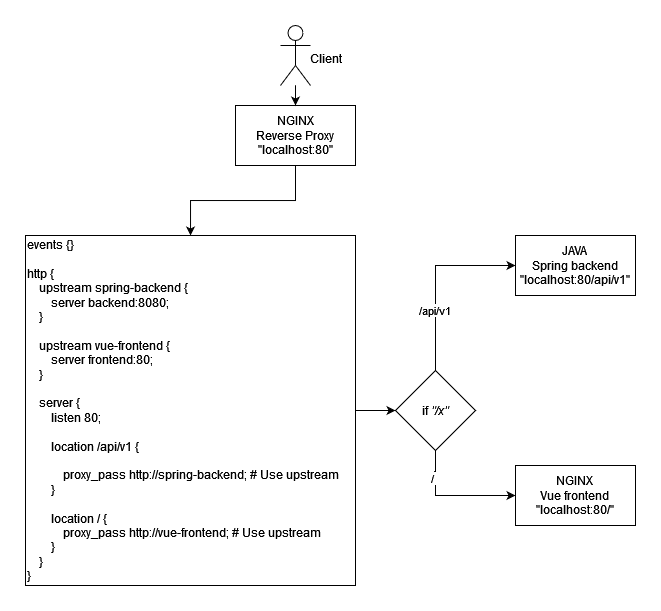

The diagram above was exported from draw.io. Its source (the exported page's mxGraphModel, read from the mxfile embedded in the PNG):
<mxGraphModel dx="2012" dy="632" grid="1" gridSize="10" guides="1" tooltips="1" connect="1" arrows="1" fold="1" page="1" pageScale="1" pageWidth="827" pageHeight="1169" math="0" shadow="0">
  <root>
    <mxCell id="0" />
    <mxCell id="1" parent="0" />
    <mxCell id="szQnLo5om9D9D3pDjMma-8" value="" style="edgeStyle=orthogonalEdgeStyle;rounded=0;orthogonalLoop=1;jettySize=auto;html=1;" edge="1" parent="1" source="szQnLo5om9D9D3pDjMma-1" target="szQnLo5om9D9D3pDjMma-2">
      <mxGeometry relative="1" as="geometry" />
    </mxCell>
    <mxCell id="szQnLo5om9D9D3pDjMma-1" value="&lt;div&gt;NGINX&lt;/div&gt;&lt;div&gt;Reverse Proxy&lt;/div&gt;&quot;localhost:80&quot;" style="whiteSpace=wrap;html=1;" vertex="1" parent="1">
      <mxGeometry x="200" y="390" width="120" height="60" as="geometry" />
    </mxCell>
    <mxCell id="szQnLo5om9D9D3pDjMma-9" style="edgeStyle=orthogonalEdgeStyle;rounded=0;orthogonalLoop=1;jettySize=auto;html=1;exitX=1;exitY=0.5;exitDx=0;exitDy=0;entryX=0;entryY=0.5;entryDx=0;entryDy=0;" edge="1" parent="1" source="szQnLo5om9D9D3pDjMma-2" target="szQnLo5om9D9D3pDjMma-7">
      <mxGeometry relative="1" as="geometry" />
    </mxCell>
    <mxCell id="szQnLo5om9D9D3pDjMma-2" value="&lt;div align=&quot;left&quot;&gt;events {}&lt;br&gt;&lt;br&gt;http {&lt;br&gt;&amp;nbsp;&amp;nbsp;&amp;nbsp; upstream spring-backend {&lt;br&gt;&amp;nbsp;&amp;nbsp;&amp;nbsp;&amp;nbsp;&amp;nbsp;&amp;nbsp;&amp;nbsp; server backend:8080;&lt;br&gt;&amp;nbsp;&amp;nbsp;&amp;nbsp; }&lt;br&gt;&lt;br&gt;&amp;nbsp;&amp;nbsp;&amp;nbsp; upstream vue-frontend {&lt;br&gt;&amp;nbsp;&amp;nbsp;&amp;nbsp;&amp;nbsp;&amp;nbsp;&amp;nbsp;&amp;nbsp; server frontend:80;&lt;br&gt;&amp;nbsp;&amp;nbsp;&amp;nbsp; }&lt;br&gt;&lt;br&gt;&amp;nbsp;&amp;nbsp;&amp;nbsp; server {&lt;br&gt;&amp;nbsp;&amp;nbsp;&amp;nbsp;&amp;nbsp;&amp;nbsp;&amp;nbsp;&amp;nbsp; listen 80;&lt;br&gt;&lt;br&gt;&amp;nbsp;&amp;nbsp;&amp;nbsp;&amp;nbsp;&amp;nbsp;&amp;nbsp;&amp;nbsp; location /api/v1 {&lt;br&gt;&lt;br&gt;&amp;nbsp;&amp;nbsp;&amp;nbsp;&amp;nbsp;&amp;nbsp;&amp;nbsp;&amp;nbsp;&amp;nbsp;&amp;nbsp;&amp;nbsp;&amp;nbsp; proxy_pass http://spring-backend; # Use upstream&lt;br&gt;&amp;nbsp;&amp;nbsp;&amp;nbsp;&amp;nbsp;&amp;nbsp;&amp;nbsp;&amp;nbsp; }&lt;br&gt;&lt;br&gt;&amp;nbsp;&amp;nbsp;&amp;nbsp;&amp;nbsp;&amp;nbsp;&amp;nbsp;&amp;nbsp; location / {&lt;br&gt;&amp;nbsp;&amp;nbsp;&amp;nbsp;&amp;nbsp;&amp;nbsp;&amp;nbsp;&amp;nbsp;&amp;nbsp;&amp;nbsp;&amp;nbsp;&amp;nbsp; proxy_pass http://vue-frontend; # Use upstream&lt;br&gt;&amp;nbsp;&amp;nbsp;&amp;nbsp;&amp;nbsp;&amp;nbsp;&amp;nbsp;&amp;nbsp; }&lt;br&gt;&amp;nbsp;&amp;nbsp;&amp;nbsp; }&lt;br&gt;}&lt;/div&gt;" style="whiteSpace=wrap;html=1;align=left;" vertex="1" parent="1">
      <mxGeometry x="-10" y="520" width="330" height="350" as="geometry" />
    </mxCell>
    <mxCell id="szQnLo5om9D9D3pDjMma-4" style="edgeStyle=orthogonalEdgeStyle;rounded=0;orthogonalLoop=1;jettySize=auto;html=1;entryX=0.5;entryY=0;entryDx=0;entryDy=0;" edge="1" parent="1" source="szQnLo5om9D9D3pDjMma-3" target="szQnLo5om9D9D3pDjMma-1">
      <mxGeometry relative="1" as="geometry" />
    </mxCell>
    <mxCell id="szQnLo5om9D9D3pDjMma-3" value="" style="shape=umlActor;verticalLabelPosition=bottom;verticalAlign=top;html=1;outlineConnect=0;" vertex="1" parent="1">
      <mxGeometry x="245" y="310" width="30" height="60" as="geometry" />
    </mxCell>
    <mxCell id="szQnLo5om9D9D3pDjMma-6" value="Client" style="text;html=1;align=center;verticalAlign=middle;resizable=0;points=[];autosize=1;strokeColor=none;fillColor=none;" vertex="1" parent="1">
      <mxGeometry x="260" y="328" width="60" height="30" as="geometry" />
    </mxCell>
    <mxCell id="szQnLo5om9D9D3pDjMma-11" style="edgeStyle=orthogonalEdgeStyle;rounded=0;orthogonalLoop=1;jettySize=auto;html=1;exitX=0.5;exitY=0;exitDx=0;exitDy=0;entryX=0;entryY=0.5;entryDx=0;entryDy=0;" edge="1" parent="1" source="szQnLo5om9D9D3pDjMma-7" target="szQnLo5om9D9D3pDjMma-10">
      <mxGeometry relative="1" as="geometry" />
    </mxCell>
    <mxCell id="szQnLo5om9D9D3pDjMma-12" value="/api/v1" style="edgeLabel;html=1;align=center;verticalAlign=middle;resizable=0;points=[];" vertex="1" connectable="0" parent="szQnLo5om9D9D3pDjMma-11">
      <mxGeometry x="-0.3436" y="1" relative="1" as="geometry">
        <mxPoint as="offset" />
      </mxGeometry>
    </mxCell>
    <mxCell id="szQnLo5om9D9D3pDjMma-14" style="edgeStyle=orthogonalEdgeStyle;rounded=0;orthogonalLoop=1;jettySize=auto;html=1;exitX=0.5;exitY=1;exitDx=0;exitDy=0;entryX=0;entryY=0.5;entryDx=0;entryDy=0;" edge="1" parent="1" source="szQnLo5om9D9D3pDjMma-7" target="szQnLo5om9D9D3pDjMma-13">
      <mxGeometry relative="1" as="geometry" />
    </mxCell>
    <mxCell id="szQnLo5om9D9D3pDjMma-15" value="/" style="edgeLabel;html=1;align=center;verticalAlign=middle;resizable=0;points=[];" vertex="1" connectable="0" parent="szQnLo5om9D9D3pDjMma-14">
      <mxGeometry x="-0.6183" y="-2" relative="1" as="geometry">
        <mxPoint as="offset" />
      </mxGeometry>
    </mxCell>
    <mxCell id="szQnLo5om9D9D3pDjMma-16" value="&lt;div&gt;/&amp;nbsp;&amp;nbsp; &lt;br&gt;&lt;/div&gt;" style="edgeLabel;html=1;align=center;verticalAlign=middle;resizable=0;points=[];" vertex="1" connectable="0" parent="szQnLo5om9D9D3pDjMma-14">
      <mxGeometry x="-0.5634" relative="1" as="geometry">
        <mxPoint as="offset" />
      </mxGeometry>
    </mxCell>
    <mxCell id="szQnLo5om9D9D3pDjMma-7" value="if &lt;i&gt;&quot;/x&quot;&lt;/i&gt;" style="rhombus;whiteSpace=wrap;html=1;" vertex="1" parent="1">
      <mxGeometry x="360" y="655" width="80" height="80" as="geometry" />
    </mxCell>
    <mxCell id="szQnLo5om9D9D3pDjMma-10" value="&lt;div&gt;JAVA&lt;/div&gt;&lt;div&gt;Spring backend&lt;/div&gt;&lt;div&gt;&quot;localhost:80/api/v1&quot;&lt;br&gt;&lt;/div&gt;" style="whiteSpace=wrap;html=1;" vertex="1" parent="1">
      <mxGeometry x="480" y="520" width="120" height="60" as="geometry" />
    </mxCell>
    <mxCell id="szQnLo5om9D9D3pDjMma-13" value="&lt;div&gt;NGINX&lt;/div&gt;&lt;div&gt;Vue frontend&lt;br&gt;&lt;/div&gt;&lt;div&gt;&quot;localhost:80/&quot;&lt;br&gt;&lt;/div&gt;" style="whiteSpace=wrap;html=1;" vertex="1" parent="1">
      <mxGeometry x="480" y="750" width="120" height="60" as="geometry" />
    </mxCell>
  </root>
</mxGraphModel>